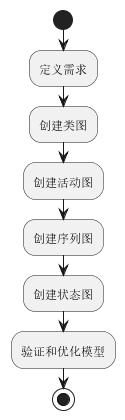

The diagram above was rendered by PlantUML. Its source (embedded in the PNG):
@startuml
start
:定义需求;
:创建类图;
:创建活动图;
:创建序列图;
:创建状态图;
:验证和优化模型;
stop
@enduml